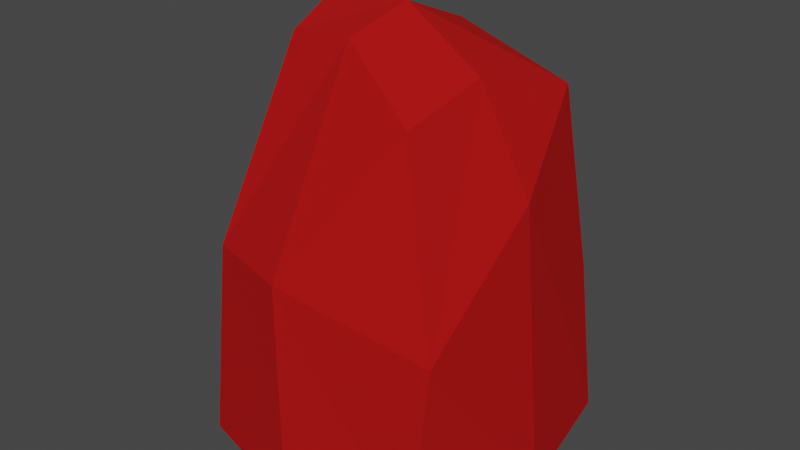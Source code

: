 # Source: Hunter_1.blend  (saved by Blender 2.80.75; exported with 4.5.12 LTS)
import bpy
from mathutils import Matrix  # noqa: F401  (used for matrix-valued properties, if any)

bpy.ops.wm.read_factory_settings(use_empty=True)
scene = bpy.context.scene
scene.name = 'Scene'

# ---- collections
col_collection = bpy.data.collections.new('Collection'); scene.collection.children.link(col_collection)

# ---- materials (node trees are filled in below, after node groups)
mat_material = bpy.data.materials.new('Material')
mat_material.alpha_threshold = 0.0
mat_material.use_transparent_shadow = False
mat_material.line_color = (0.0, 0.0, 0.0, 1.0)

# ---- material node trees
mat_material.use_nodes = True; mat_material.node_tree.nodes.clear()
_N = mat_material.node_tree.nodes; _L = mat_material.node_tree.links
n0 = _N.new('ShaderNodeOutputMaterial'); n0.name = 'Material Output'; n0.location = (300, 300)
n1 = _N.new('ShaderNodeBsdfPrincipled'); n1.name = 'Principled BSDF'; n1.location = (10, 300)
n1.distribution = 'GGX'
n1.subsurface_method = 'BURLEY'
n1.inputs[0].default_value = (0.4385, 0.005344, 0.005344, 1.0)
n1.inputs[2].default_value = 1.0
n1.inputs[3].default_value = 1.45
n1.inputs[13].default_value = 0.0
n1.inputs[19].default_value = 0.25
n1.inputs[20].default_value = 1.0
n1.inputs[27].default_value = (0.0, 0.0, 0.0, 1.0)
n1.inputs[28].default_value = 1.0
_L.new(n1.outputs[0], n0.inputs[0])
n0.is_active_output = True

# ---- world
world_world = bpy.data.worlds.new('World'); scene.world = world_world
world_world.use_nodes = True; world_world.node_tree.nodes.clear()
_N = world_world.node_tree.nodes; _L = world_world.node_tree.links
n0 = _N.new('ShaderNodeOutputWorld'); n0.name = 'World Output'; n0.location = (300, 300)
n1 = _N.new('ShaderNodeBackground'); n1.name = 'Background'; n1.location = (10, 300)
n1.inputs[0].default_value = (0.05088, 0.05088, 0.05088, 1.0)
_L.new(n1.outputs[0], n0.inputs[0])
n0.is_active_output = True
world_world.color = (0.05088, 0.05088, 0.05088)
world_world.use_sun_shadow = False
world_world.sun_shadow_jitter_overblur = 0.0

# ---- meshes
me_cube = bpy.data.meshes.new('Cube')
me_cube.from_pydata([(0.7213, 0.8425, 0.965), (0.8298, 0.8596, 0.0), (0.8605, -0.8066, 1.132), (0.7737, -0.8579, 0.0), (-0.469, 0.8232, 1.352), (-0.7699, 0.786, 0.0), (-0.6357, -0.7673, 1.293), (-0.7757, -0.7914, 0.0), (0.5263, -0.5805, 2.209), (-0.3298, -0.4423, 2.502), (0.6665, 0.606, 2.154), (-0.4105, 0.3529, 2.467), (0.0, 1.0, 0.0), (-0.07945, -0.932, 1.311), (0.0, -1.0, 0.0), (0.04526, 0.8366, 1.867), (0.04546, -0.4443, 2.535), (0.05065, 0.4673, 2.434), (-1.0, 0.0, 0.0), (0.8543, -0.006962, 1.722), (-0.8885, -0.08842, 1.455), (1.0, 0.0, 0.0), (0.5763, -0.07092, 2.347), (-0.4109, -0.01029, 2.642), (0.08267, -0.04061, 2.642), (0.0, 0.0, 0.0)], [], [(15, 4, 11, 17), (14, 13, 6, 7), (18, 20, 4, 5), (25, 21, 3, 14), (21, 19, 2, 3), (12, 15, 0, 1), (24, 23, 9, 16), (13, 2, 8, 16), (20, 6, 9, 23), (19, 0, 10, 22), (6, 13, 16, 9), (22, 24, 16, 8), (5, 4, 15, 12), (18, 25, 14, 7), (3, 2, 13, 14), (0, 15, 17, 10), (5, 12, 25, 18), (10, 17, 24, 22), (2, 19, 22, 8), (4, 20, 23, 11), (17, 11, 23, 24), (1, 0, 19, 21), (12, 1, 21, 25), (7, 6, 20, 18)])
_uv = me_cube.uv_layers.new(name='UVMap')
_uv.uv.foreach_set('vector', [0.875, 0.625, 0.875, 0.5, 0.875, 0.5, 0.875, 0.625, 0.375, 0.375, 0.625, 0.375, 0.625, 0.5, 0.375, 0.5, 0.375, 0.625, 0.625, 0.625, 0.625, 0.75, 0.375, 0.75, 0.5, 0.875, 0.625, 0.875, 0.625, 1.0, 0.5, 1.0, 0.125, 0.625, 0.375, 0.625, 0.375, 0.75, 0.125, 0.75, 0.625, 0.625, 0.875, 0.625, 0.875, 0.75, 0.625, 0.75, 0.5, 0.125, 0.625, 0.125, 0.625, 0.25, 0.5, 0.25, 0.625, 0.375, 0.625, 0.25, 0.625, 0.25, 0.625, 0.375, 0.625, 0.625, 0.625, 0.5, 0.625, 0.5, 0.625, 0.625, 0.375, 0.625, 0.375, 0.5, 0.375, 0.5, 0.375, 0.625, 0.625, 0.5, 0.625, 0.375, 0.625, 0.375, 0.625, 0.5, 0.375, 0.125, 0.5, 0.125, 0.5, 0.25, 0.375, 0.25, 0.625, 0.5, 0.875, 0.5, 0.875, 0.625, 0.625, 0.625, 0.375, 0.875, 0.5, 0.875, 0.5, 1.0, 0.375, 1.0, 0.375, 0.25, 0.625, 0.25, 0.625, 0.375, 0.375, 0.375, 0.875, 0.75, 0.875, 0.625, 0.875, 0.625, 0.875, 0.75, 0.375, 0.75, 0.5, 0.75, 0.5, 0.875, 0.375, 0.875, 0.375, 0.0, 0.5, 0.0, 0.5, 0.125, 0.375, 0.125, 0.375, 0.75, 0.375, 0.625, 0.375, 0.625, 0.375, 0.75, 0.625, 0.75, 0.625, 0.625, 0.625, 0.625, 0.625, 0.75, 0.5, 0.0, 0.625, 0.0, 0.625, 0.125, 0.5, 0.125, 0.125, 0.5, 0.375, 0.5, 0.375, 0.625, 0.125, 0.625, 0.5, 0.75, 0.625, 0.75, 0.625, 0.875, 0.5, 0.875, 0.375, 0.5, 0.625, 0.5, 0.625, 0.625, 0.375, 0.625])
me_cube.materials.append(mat_material)
me_cube.use_remesh_preserve_volume = False
me_cube.use_remesh_preserve_attributes = False
me_cube.use_mirror_vertex_groups = False
me_cube.update()

# ---- objects
ob_cube = bpy.data.objects.new('Cube', me_cube)

# ---- transforms, parenting, visibility, modifiers, constraints
ob_cube.location = (0.0, 0.0, -1.0)
ob_cube.lock_rotations_4d = False
ob_cube.empty_display_type = 'ARROWS'
ob_cube.lineart.crease_threshold = 0.0

# ---- collection membership
col_collection.objects.link(ob_cube)

# ---- scene / render settings (as saved in the file)
scene.frame_start = 1; scene.frame_end = 250; scene.frame_set(1)
scene.render.engine = 'BLENDER_EEVEE_NEXT'
scene.cycles.use_denoising = False
scene.cycles.samples = 128
scene.cycles.sampling_pattern = 'TABULATED_SOBOL'
scene.cycles.use_adaptive_sampling = False
scene.cycles.use_light_tree = False
scene.view_settings.view_transform = 'Filmic'
bpy.context.view_layer.update()

# ---- added for rendering (the .blend has no active camera and no usable light): camera, sun
cam_auto = bpy.data.cameras.new('AutoCamera')
cam_auto.lens = 50.0
cam_auto.sensor_width = 36.0
cam_auto.clip_end = 1000.0
ob_auto_camera = bpy.data.objects.new('AutoCamera', cam_auto)
scene.collection.objects.link(ob_auto_camera)
ob_auto_camera.location = (3.58098, -4.29717, 3.18576)
ob_auto_camera.rotation_euler = (1.09748, -7.21219e-08, 0.694738)
scene.camera = ob_auto_camera
light_auto_sun = bpy.data.lights.new('AutoSun', 'SUN')
light_auto_sun.energy = 3.0
light_auto_sun.angle = 0.0523599
ob_auto_sun = bpy.data.objects.new('AutoSun', light_auto_sun)
scene.collection.objects.link(ob_auto_sun)
ob_auto_sun.rotation_euler = (0.872665, 0.174533, 0.523599)
bpy.context.view_layer.update()
